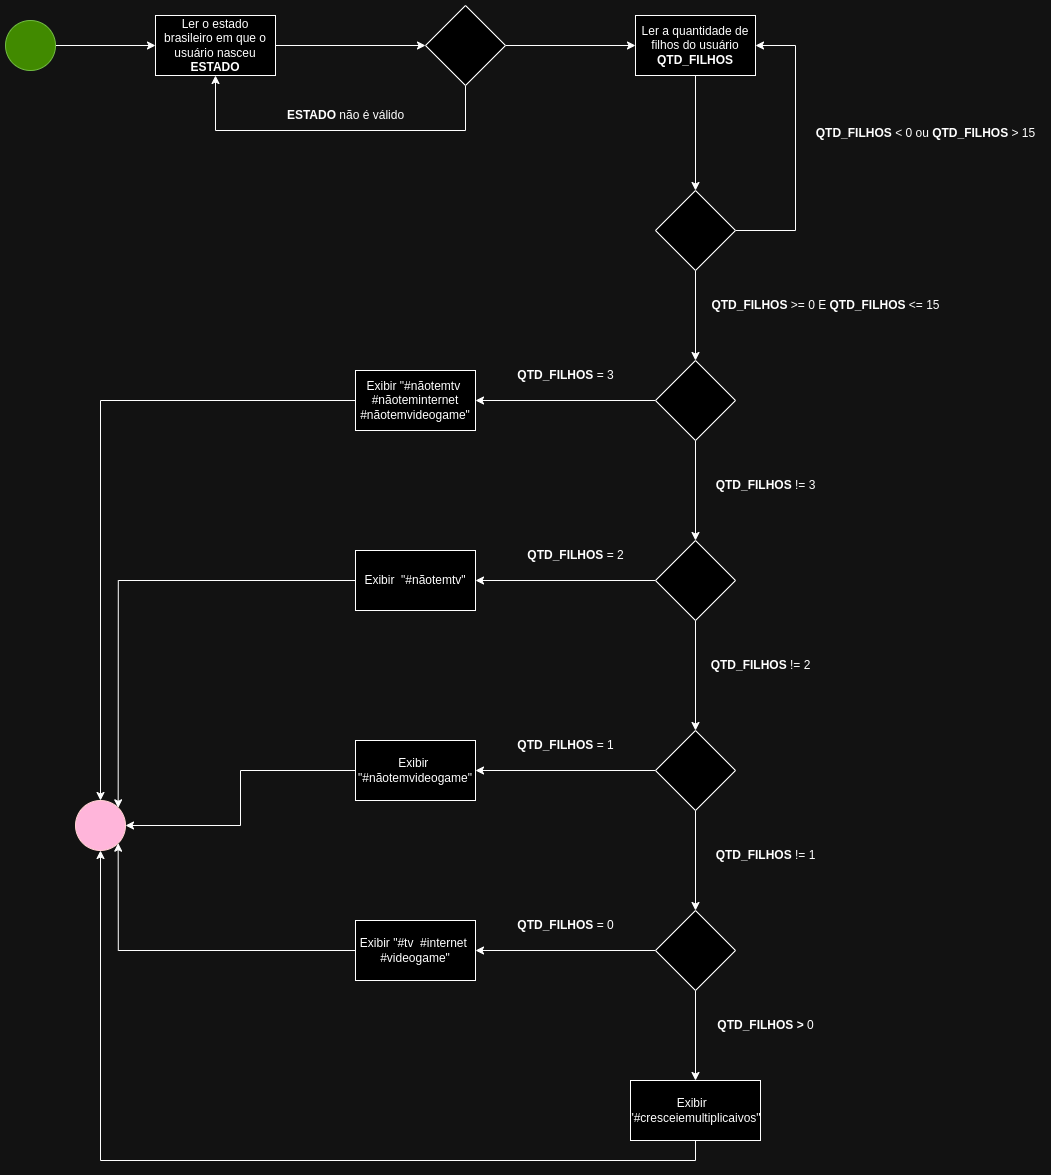

The diagram above was exported from draw.io. Its source (the exported page's mxGraphModel, read from the mxfile embedded in the PNG):
<mxGraphModel dx="2416" dy="930" grid="1" gridSize="10" guides="1" tooltips="1" connect="1" arrows="1" fold="1" page="1" pageScale="1" pageWidth="827" pageHeight="1169" math="0" shadow="0">
  <root>
    <mxCell id="0" />
    <mxCell id="1" parent="0" />
    <mxCell id="kFVOE54ZP1iZLrJQbRz0-2" value="" style="edgeStyle=orthogonalEdgeStyle;rounded=0;orthogonalLoop=1;jettySize=auto;html=1;" edge="1" parent="1" source="B0dM8R_ZVqDf-L3t8nG7-1" target="kFVOE54ZP1iZLrJQbRz0-1">
      <mxGeometry relative="1" as="geometry" />
    </mxCell>
    <mxCell id="B0dM8R_ZVqDf-L3t8nG7-1" value="" style="ellipse;whiteSpace=wrap;html=1;aspect=fixed;fillColor=#60a917;strokeColor=#2D7600;fontColor=#ffffff;" vertex="1" parent="1">
      <mxGeometry x="90" y="60" width="50" height="50" as="geometry" />
    </mxCell>
    <mxCell id="kFVOE54ZP1iZLrJQbRz0-4" value="" style="edgeStyle=orthogonalEdgeStyle;rounded=0;orthogonalLoop=1;jettySize=auto;html=1;" edge="1" parent="1" source="kFVOE54ZP1iZLrJQbRz0-1" target="kFVOE54ZP1iZLrJQbRz0-3">
      <mxGeometry relative="1" as="geometry" />
    </mxCell>
    <mxCell id="kFVOE54ZP1iZLrJQbRz0-1" value="Ler o estado brasileiro em que o usuário nasceu&lt;br&gt;&lt;b&gt;ESTADO&lt;/b&gt;" style="rounded=0;whiteSpace=wrap;html=1;" vertex="1" parent="1">
      <mxGeometry x="240" y="55" width="120" height="60" as="geometry" />
    </mxCell>
    <mxCell id="kFVOE54ZP1iZLrJQbRz0-6" style="edgeStyle=orthogonalEdgeStyle;rounded=0;orthogonalLoop=1;jettySize=auto;html=1;entryX=0.5;entryY=1;entryDx=0;entryDy=0;" edge="1" parent="1" source="kFVOE54ZP1iZLrJQbRz0-3" target="kFVOE54ZP1iZLrJQbRz0-1">
      <mxGeometry relative="1" as="geometry">
        <Array as="points">
          <mxPoint x="550" y="170" />
          <mxPoint x="300" y="170" />
        </Array>
      </mxGeometry>
    </mxCell>
    <mxCell id="kFVOE54ZP1iZLrJQbRz0-8" value="" style="edgeStyle=orthogonalEdgeStyle;rounded=0;orthogonalLoop=1;jettySize=auto;html=1;" edge="1" parent="1" source="kFVOE54ZP1iZLrJQbRz0-3" target="kFVOE54ZP1iZLrJQbRz0-7">
      <mxGeometry relative="1" as="geometry" />
    </mxCell>
    <mxCell id="kFVOE54ZP1iZLrJQbRz0-3" value="" style="rhombus;whiteSpace=wrap;html=1;rounded=0;" vertex="1" parent="1">
      <mxGeometry x="510" y="45" width="80" height="80" as="geometry" />
    </mxCell>
    <mxCell id="kFVOE54ZP1iZLrJQbRz0-5" value="&lt;b&gt;ESTADO&lt;/b&gt; não é válido" style="text;html=1;align=center;verticalAlign=middle;resizable=0;points=[];autosize=1;strokeColor=none;fillColor=none;" vertex="1" parent="1">
      <mxGeometry x="360" y="140" width="140" height="30" as="geometry" />
    </mxCell>
    <mxCell id="kFVOE54ZP1iZLrJQbRz0-10" value="" style="edgeStyle=orthogonalEdgeStyle;rounded=0;orthogonalLoop=1;jettySize=auto;html=1;" edge="1" parent="1" source="kFVOE54ZP1iZLrJQbRz0-7" target="kFVOE54ZP1iZLrJQbRz0-9">
      <mxGeometry relative="1" as="geometry" />
    </mxCell>
    <mxCell id="kFVOE54ZP1iZLrJQbRz0-7" value="Ler a quantidade de filhos do usuário&lt;br&gt;&lt;b&gt;QTD_FILHOS&lt;/b&gt;" style="whiteSpace=wrap;html=1;rounded=0;" vertex="1" parent="1">
      <mxGeometry x="720" y="55" width="120" height="60" as="geometry" />
    </mxCell>
    <mxCell id="kFVOE54ZP1iZLrJQbRz0-11" style="edgeStyle=orthogonalEdgeStyle;rounded=0;orthogonalLoop=1;jettySize=auto;html=1;exitX=1;exitY=0.5;exitDx=0;exitDy=0;entryX=1;entryY=0.5;entryDx=0;entryDy=0;" edge="1" parent="1" source="kFVOE54ZP1iZLrJQbRz0-9" target="kFVOE54ZP1iZLrJQbRz0-7">
      <mxGeometry relative="1" as="geometry">
        <Array as="points">
          <mxPoint x="880" y="270" />
          <mxPoint x="880" y="85" />
        </Array>
      </mxGeometry>
    </mxCell>
    <mxCell id="kFVOE54ZP1iZLrJQbRz0-16" value="" style="edgeStyle=orthogonalEdgeStyle;rounded=0;orthogonalLoop=1;jettySize=auto;html=1;" edge="1" parent="1" source="kFVOE54ZP1iZLrJQbRz0-9" target="kFVOE54ZP1iZLrJQbRz0-15">
      <mxGeometry relative="1" as="geometry" />
    </mxCell>
    <mxCell id="kFVOE54ZP1iZLrJQbRz0-9" value="" style="rhombus;whiteSpace=wrap;html=1;rounded=0;" vertex="1" parent="1">
      <mxGeometry x="740" y="230" width="80" height="80" as="geometry" />
    </mxCell>
    <mxCell id="kFVOE54ZP1iZLrJQbRz0-12" value="&lt;b&gt;QTD_FILHOS&lt;/b&gt; &amp;lt; 0 ou &lt;b&gt;QTD_FILHOS&lt;/b&gt; &amp;gt; 15" style="text;html=1;align=center;verticalAlign=middle;resizable=0;points=[];autosize=1;strokeColor=none;fillColor=none;" vertex="1" parent="1">
      <mxGeometry x="890" y="158" width="240" height="30" as="geometry" />
    </mxCell>
    <mxCell id="kFVOE54ZP1iZLrJQbRz0-19" value="" style="edgeStyle=orthogonalEdgeStyle;rounded=0;orthogonalLoop=1;jettySize=auto;html=1;" edge="1" parent="1" source="kFVOE54ZP1iZLrJQbRz0-15" target="kFVOE54ZP1iZLrJQbRz0-18">
      <mxGeometry relative="1" as="geometry" />
    </mxCell>
    <mxCell id="kFVOE54ZP1iZLrJQbRz0-22" value="" style="edgeStyle=orthogonalEdgeStyle;rounded=0;orthogonalLoop=1;jettySize=auto;html=1;" edge="1" parent="1" source="kFVOE54ZP1iZLrJQbRz0-15" target="kFVOE54ZP1iZLrJQbRz0-21">
      <mxGeometry relative="1" as="geometry" />
    </mxCell>
    <mxCell id="kFVOE54ZP1iZLrJQbRz0-15" value="" style="rhombus;whiteSpace=wrap;html=1;rounded=0;" vertex="1" parent="1">
      <mxGeometry x="740" y="400" width="80" height="80" as="geometry" />
    </mxCell>
    <mxCell id="kFVOE54ZP1iZLrJQbRz0-17" value="&lt;b&gt;QTD_FILHOS&lt;/b&gt; &amp;gt;= 0 E &lt;b&gt;QTD_FILHOS&lt;/b&gt;&amp;nbsp;&amp;lt;= 15" style="text;html=1;align=center;verticalAlign=middle;resizable=0;points=[];autosize=1;strokeColor=none;fillColor=none;" vertex="1" parent="1">
      <mxGeometry x="785" y="330" width="250" height="30" as="geometry" />
    </mxCell>
    <mxCell id="EhM8qAspTDrtAENVf4ff-2" style="edgeStyle=orthogonalEdgeStyle;rounded=0;orthogonalLoop=1;jettySize=auto;html=1;exitX=0;exitY=0.5;exitDx=0;exitDy=0;entryX=0.5;entryY=0;entryDx=0;entryDy=0;" edge="1" parent="1" source="kFVOE54ZP1iZLrJQbRz0-18" target="EhM8qAspTDrtAENVf4ff-1">
      <mxGeometry relative="1" as="geometry" />
    </mxCell>
    <mxCell id="kFVOE54ZP1iZLrJQbRz0-18" value="Exibir&amp;nbsp;&quot;#nãotemtv&amp;nbsp; #nãoteminternet #nãotemvideogame&quot;" style="whiteSpace=wrap;html=1;rounded=0;" vertex="1" parent="1">
      <mxGeometry x="440" y="410" width="120" height="60" as="geometry" />
    </mxCell>
    <mxCell id="kFVOE54ZP1iZLrJQbRz0-20" value="&lt;b&gt;QTD_FILHOS&lt;/b&gt; = 3" style="text;html=1;align=center;verticalAlign=middle;resizable=0;points=[];autosize=1;strokeColor=none;fillColor=none;" vertex="1" parent="1">
      <mxGeometry x="590" y="400" width="120" height="30" as="geometry" />
    </mxCell>
    <mxCell id="kFVOE54ZP1iZLrJQbRz0-25" value="" style="edgeStyle=orthogonalEdgeStyle;rounded=0;orthogonalLoop=1;jettySize=auto;html=1;" edge="1" parent="1" source="kFVOE54ZP1iZLrJQbRz0-21" target="kFVOE54ZP1iZLrJQbRz0-24">
      <mxGeometry relative="1" as="geometry" />
    </mxCell>
    <mxCell id="kFVOE54ZP1iZLrJQbRz0-28" value="" style="edgeStyle=orthogonalEdgeStyle;rounded=0;orthogonalLoop=1;jettySize=auto;html=1;" edge="1" parent="1" source="kFVOE54ZP1iZLrJQbRz0-21" target="kFVOE54ZP1iZLrJQbRz0-27">
      <mxGeometry relative="1" as="geometry" />
    </mxCell>
    <mxCell id="kFVOE54ZP1iZLrJQbRz0-21" value="" style="rhombus;whiteSpace=wrap;html=1;rounded=0;" vertex="1" parent="1">
      <mxGeometry x="740" y="580" width="80" height="80" as="geometry" />
    </mxCell>
    <mxCell id="kFVOE54ZP1iZLrJQbRz0-23" value="&lt;b&gt;QTD_FILHOS&lt;/b&gt;&amp;nbsp;!= 3" style="text;html=1;align=center;verticalAlign=middle;resizable=0;points=[];autosize=1;strokeColor=none;fillColor=none;" vertex="1" parent="1">
      <mxGeometry x="790" y="510" width="120" height="30" as="geometry" />
    </mxCell>
    <mxCell id="EhM8qAspTDrtAENVf4ff-3" style="edgeStyle=orthogonalEdgeStyle;rounded=0;orthogonalLoop=1;jettySize=auto;html=1;exitX=0;exitY=0.5;exitDx=0;exitDy=0;entryX=1;entryY=0;entryDx=0;entryDy=0;" edge="1" parent="1" source="kFVOE54ZP1iZLrJQbRz0-24" target="EhM8qAspTDrtAENVf4ff-1">
      <mxGeometry relative="1" as="geometry" />
    </mxCell>
    <mxCell id="kFVOE54ZP1iZLrJQbRz0-24" value="Exibir&amp;nbsp;&amp;nbsp;&quot;#nãotemtv&quot;" style="whiteSpace=wrap;html=1;rounded=0;" vertex="1" parent="1">
      <mxGeometry x="440" y="590" width="120" height="60" as="geometry" />
    </mxCell>
    <mxCell id="kFVOE54ZP1iZLrJQbRz0-26" value="&lt;b&gt;QTD_FILHOS&lt;/b&gt; = 2" style="text;html=1;align=center;verticalAlign=middle;resizable=0;points=[];autosize=1;strokeColor=none;fillColor=none;" vertex="1" parent="1">
      <mxGeometry x="600" y="580" width="120" height="30" as="geometry" />
    </mxCell>
    <mxCell id="kFVOE54ZP1iZLrJQbRz0-31" value="" style="edgeStyle=orthogonalEdgeStyle;rounded=0;orthogonalLoop=1;jettySize=auto;html=1;" edge="1" parent="1" source="kFVOE54ZP1iZLrJQbRz0-27" target="kFVOE54ZP1iZLrJQbRz0-30">
      <mxGeometry relative="1" as="geometry" />
    </mxCell>
    <mxCell id="kFVOE54ZP1iZLrJQbRz0-34" value="" style="edgeStyle=orthogonalEdgeStyle;rounded=0;orthogonalLoop=1;jettySize=auto;html=1;" edge="1" parent="1" source="kFVOE54ZP1iZLrJQbRz0-27" target="kFVOE54ZP1iZLrJQbRz0-33">
      <mxGeometry relative="1" as="geometry" />
    </mxCell>
    <mxCell id="kFVOE54ZP1iZLrJQbRz0-27" value="" style="rhombus;whiteSpace=wrap;html=1;rounded=0;" vertex="1" parent="1">
      <mxGeometry x="740" y="770" width="80" height="80" as="geometry" />
    </mxCell>
    <mxCell id="kFVOE54ZP1iZLrJQbRz0-29" value="&lt;b&gt;QTD_FILHOS&lt;/b&gt;&amp;nbsp;!= 2" style="text;html=1;align=center;verticalAlign=middle;resizable=0;points=[];autosize=1;strokeColor=none;fillColor=none;" vertex="1" parent="1">
      <mxGeometry x="785" y="690" width="120" height="30" as="geometry" />
    </mxCell>
    <mxCell id="EhM8qAspTDrtAENVf4ff-4" style="edgeStyle=orthogonalEdgeStyle;rounded=0;orthogonalLoop=1;jettySize=auto;html=1;exitX=0;exitY=0.5;exitDx=0;exitDy=0;entryX=1;entryY=0.5;entryDx=0;entryDy=0;" edge="1" parent="1" source="kFVOE54ZP1iZLrJQbRz0-30" target="EhM8qAspTDrtAENVf4ff-1">
      <mxGeometry relative="1" as="geometry" />
    </mxCell>
    <mxCell id="kFVOE54ZP1iZLrJQbRz0-30" value="Exibir&amp;nbsp;&lt;br&gt;&quot;#nãotemvideogame&quot;" style="whiteSpace=wrap;html=1;rounded=0;" vertex="1" parent="1">
      <mxGeometry x="440" y="780" width="120" height="60" as="geometry" />
    </mxCell>
    <mxCell id="kFVOE54ZP1iZLrJQbRz0-32" value="&lt;b&gt;QTD_FILHOS&lt;/b&gt; = 1" style="text;html=1;align=center;verticalAlign=middle;resizable=0;points=[];autosize=1;strokeColor=none;fillColor=none;" vertex="1" parent="1">
      <mxGeometry x="590" y="770" width="120" height="30" as="geometry" />
    </mxCell>
    <mxCell id="kFVOE54ZP1iZLrJQbRz0-37" value="" style="edgeStyle=orthogonalEdgeStyle;rounded=0;orthogonalLoop=1;jettySize=auto;html=1;" edge="1" parent="1" source="kFVOE54ZP1iZLrJQbRz0-33" target="kFVOE54ZP1iZLrJQbRz0-36">
      <mxGeometry relative="1" as="geometry" />
    </mxCell>
    <mxCell id="kFVOE54ZP1iZLrJQbRz0-40" value="" style="edgeStyle=orthogonalEdgeStyle;rounded=0;orthogonalLoop=1;jettySize=auto;html=1;" edge="1" parent="1" source="kFVOE54ZP1iZLrJQbRz0-33" target="kFVOE54ZP1iZLrJQbRz0-39">
      <mxGeometry relative="1" as="geometry" />
    </mxCell>
    <mxCell id="kFVOE54ZP1iZLrJQbRz0-33" value="" style="rhombus;whiteSpace=wrap;html=1;rounded=0;" vertex="1" parent="1">
      <mxGeometry x="740" y="950" width="80" height="80" as="geometry" />
    </mxCell>
    <mxCell id="kFVOE54ZP1iZLrJQbRz0-35" value="&lt;b&gt;QTD_FILHOS&lt;/b&gt;&amp;nbsp;!= 1" style="text;html=1;align=center;verticalAlign=middle;resizable=0;points=[];autosize=1;strokeColor=none;fillColor=none;" vertex="1" parent="1">
      <mxGeometry x="790" y="880" width="120" height="30" as="geometry" />
    </mxCell>
    <mxCell id="EhM8qAspTDrtAENVf4ff-5" style="edgeStyle=orthogonalEdgeStyle;rounded=0;orthogonalLoop=1;jettySize=auto;html=1;exitX=0;exitY=0.5;exitDx=0;exitDy=0;entryX=1;entryY=1;entryDx=0;entryDy=0;" edge="1" parent="1" source="kFVOE54ZP1iZLrJQbRz0-36" target="EhM8qAspTDrtAENVf4ff-1">
      <mxGeometry relative="1" as="geometry" />
    </mxCell>
    <mxCell id="kFVOE54ZP1iZLrJQbRz0-36" value="Exibir&amp;nbsp;&quot;#tv&amp;nbsp; #internet&amp;nbsp; #videogame&quot;" style="whiteSpace=wrap;html=1;rounded=0;" vertex="1" parent="1">
      <mxGeometry x="440" y="960" width="120" height="60" as="geometry" />
    </mxCell>
    <mxCell id="kFVOE54ZP1iZLrJQbRz0-38" value="&lt;b&gt;QTD_FILHOS&lt;/b&gt; = 0" style="text;html=1;align=center;verticalAlign=middle;resizable=0;points=[];autosize=1;strokeColor=none;fillColor=none;" vertex="1" parent="1">
      <mxGeometry x="590" y="950" width="120" height="30" as="geometry" />
    </mxCell>
    <mxCell id="EhM8qAspTDrtAENVf4ff-6" style="edgeStyle=orthogonalEdgeStyle;rounded=0;orthogonalLoop=1;jettySize=auto;html=1;exitX=0.5;exitY=1;exitDx=0;exitDy=0;entryX=0.5;entryY=1;entryDx=0;entryDy=0;" edge="1" parent="1" source="kFVOE54ZP1iZLrJQbRz0-39" target="EhM8qAspTDrtAENVf4ff-1">
      <mxGeometry relative="1" as="geometry" />
    </mxCell>
    <mxCell id="kFVOE54ZP1iZLrJQbRz0-39" value="Exibir&amp;nbsp;&amp;nbsp;&lt;br&gt;&quot;#cresceiemultiplicaivos&quot;" style="whiteSpace=wrap;html=1;rounded=0;" vertex="1" parent="1">
      <mxGeometry x="715" y="1120" width="130" height="60" as="geometry" />
    </mxCell>
    <mxCell id="kFVOE54ZP1iZLrJQbRz0-41" value="&lt;b&gt;QTD_FILHOS &amp;gt;&amp;nbsp;&lt;/b&gt;0" style="text;html=1;align=center;verticalAlign=middle;resizable=0;points=[];autosize=1;strokeColor=none;fillColor=none;" vertex="1" parent="1">
      <mxGeometry x="790" y="1050" width="120" height="30" as="geometry" />
    </mxCell>
    <mxCell id="EhM8qAspTDrtAENVf4ff-1" value="" style="ellipse;whiteSpace=wrap;html=1;aspect=fixed;fillColor=#a20025;strokeColor=#6F0000;fontColor=#ffffff;" vertex="1" parent="1">
      <mxGeometry x="160" y="840" width="50" height="50" as="geometry" />
    </mxCell>
  </root>
</mxGraphModel>